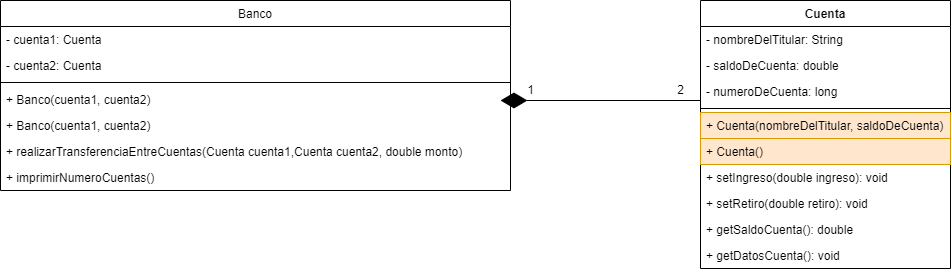

The diagram above was exported from draw.io. Its source (the exported page's mxGraphModel, read from the mxfile embedded in the PNG):
<mxGraphModel dx="1434" dy="788" grid="1" gridSize="10" guides="1" tooltips="1" connect="1" arrows="1" fold="1" page="1" pageScale="1" pageWidth="827" pageHeight="1169" math="0" shadow="0">
  <root>
    <mxCell id="0" />
    <mxCell id="1" parent="0" />
    <mxCell id="qb5AKbWGeUOcykFegpHX-1" value="Cuenta" style="swimlane;fontStyle=1;align=center;verticalAlign=top;childLayout=stackLayout;horizontal=1;startSize=26;horizontalStack=0;resizeParent=1;resizeParentMax=0;resizeLast=0;collapsible=1;marginBottom=0;" parent="1" vertex="1">
      <mxGeometry x="700" y="100" width="250" height="268" as="geometry" />
    </mxCell>
    <mxCell id="qb5AKbWGeUOcykFegpHX-2" value="- nombreDelTitular: String" style="text;strokeColor=none;fillColor=none;align=left;verticalAlign=top;spacingLeft=4;spacingRight=4;overflow=hidden;rotatable=0;points=[[0,0.5],[1,0.5]];portConstraint=eastwest;" parent="qb5AKbWGeUOcykFegpHX-1" vertex="1">
      <mxGeometry y="26" width="250" height="26" as="geometry" />
    </mxCell>
    <mxCell id="qb5AKbWGeUOcykFegpHX-5" value="- saldoDeCuenta: double" style="text;strokeColor=none;fillColor=none;align=left;verticalAlign=top;spacingLeft=4;spacingRight=4;overflow=hidden;rotatable=0;points=[[0,0.5],[1,0.5]];portConstraint=eastwest;" parent="qb5AKbWGeUOcykFegpHX-1" vertex="1">
      <mxGeometry y="52" width="250" height="26" as="geometry" />
    </mxCell>
    <mxCell id="qb5AKbWGeUOcykFegpHX-6" value="- numeroDeCuenta: long" style="text;strokeColor=none;fillColor=none;align=left;verticalAlign=top;spacingLeft=4;spacingRight=4;overflow=hidden;rotatable=0;points=[[0,0.5],[1,0.5]];portConstraint=eastwest;" parent="qb5AKbWGeUOcykFegpHX-1" vertex="1">
      <mxGeometry y="78" width="250" height="26" as="geometry" />
    </mxCell>
    <mxCell id="qb5AKbWGeUOcykFegpHX-3" value="" style="line;strokeWidth=1;fillColor=none;align=left;verticalAlign=middle;spacingTop=-1;spacingLeft=3;spacingRight=3;rotatable=0;labelPosition=right;points=[];portConstraint=eastwest;strokeColor=inherit;" parent="qb5AKbWGeUOcykFegpHX-1" vertex="1">
      <mxGeometry y="104" width="250" height="8" as="geometry" />
    </mxCell>
    <mxCell id="qb5AKbWGeUOcykFegpHX-17" value="+ Cuenta(nombreDelTitular, saldoDeCuenta)" style="text;strokeColor=#d79b00;fillColor=#ffe6cc;align=left;verticalAlign=top;spacingLeft=4;spacingRight=4;overflow=hidden;rotatable=0;points=[[0,0.5],[1,0.5]];portConstraint=eastwest;" parent="qb5AKbWGeUOcykFegpHX-1" vertex="1">
      <mxGeometry y="112" width="250" height="26" as="geometry" />
    </mxCell>
    <mxCell id="qb5AKbWGeUOcykFegpHX-18" value="+ Cuenta()" style="text;strokeColor=#d79b00;fillColor=#ffe6cc;align=left;verticalAlign=top;spacingLeft=4;spacingRight=4;overflow=hidden;rotatable=0;points=[[0,0.5],[1,0.5]];portConstraint=eastwest;" parent="qb5AKbWGeUOcykFegpHX-1" vertex="1">
      <mxGeometry y="138" width="250" height="26" as="geometry" />
    </mxCell>
    <mxCell id="qb5AKbWGeUOcykFegpHX-4" value="+ setIngreso(double ingreso): void" style="text;strokeColor=none;fillColor=none;align=left;verticalAlign=top;spacingLeft=4;spacingRight=4;overflow=hidden;rotatable=0;points=[[0,0.5],[1,0.5]];portConstraint=eastwest;" parent="qb5AKbWGeUOcykFegpHX-1" vertex="1">
      <mxGeometry y="164" width="250" height="26" as="geometry" />
    </mxCell>
    <mxCell id="qb5AKbWGeUOcykFegpHX-8" value="+ setRetiro(double retiro): void" style="text;strokeColor=none;fillColor=none;align=left;verticalAlign=top;spacingLeft=4;spacingRight=4;overflow=hidden;rotatable=0;points=[[0,0.5],[1,0.5]];portConstraint=eastwest;" parent="qb5AKbWGeUOcykFegpHX-1" vertex="1">
      <mxGeometry y="190" width="250" height="26" as="geometry" />
    </mxCell>
    <mxCell id="qb5AKbWGeUOcykFegpHX-19" value="+ getSaldoCuenta(): double" style="text;strokeColor=none;fillColor=none;align=left;verticalAlign=top;spacingLeft=4;spacingRight=4;overflow=hidden;rotatable=0;points=[[0,0.5],[1,0.5]];portConstraint=eastwest;" parent="qb5AKbWGeUOcykFegpHX-1" vertex="1">
      <mxGeometry y="216" width="250" height="26" as="geometry" />
    </mxCell>
    <mxCell id="qb5AKbWGeUOcykFegpHX-20" value="+ getDatosCuenta(): void" style="text;strokeColor=none;fillColor=none;align=left;verticalAlign=top;spacingLeft=4;spacingRight=4;overflow=hidden;rotatable=0;points=[[0,0.5],[1,0.5]];portConstraint=eastwest;" parent="qb5AKbWGeUOcykFegpHX-1" vertex="1">
      <mxGeometry y="242" width="250" height="26" as="geometry" />
    </mxCell>
    <mxCell id="vYgvsWjSqL9BhHX1WmC2-34" value="Banco" style="swimlane;fontStyle=0;childLayout=stackLayout;horizontal=1;startSize=26;fillColor=none;horizontalStack=0;resizeParent=1;resizeParentMax=0;resizeLast=0;collapsible=1;marginBottom=0;" vertex="1" parent="1">
      <mxGeometry y="100" width="510" height="190" as="geometry" />
    </mxCell>
    <mxCell id="vYgvsWjSqL9BhHX1WmC2-35" value="- cuenta1: Cuenta" style="text;strokeColor=none;fillColor=none;align=left;verticalAlign=top;spacingLeft=4;spacingRight=4;overflow=hidden;rotatable=0;points=[[0,0.5],[1,0.5]];portConstraint=eastwest;" vertex="1" parent="vYgvsWjSqL9BhHX1WmC2-34">
      <mxGeometry y="26" width="510" height="26" as="geometry" />
    </mxCell>
    <mxCell id="vYgvsWjSqL9BhHX1WmC2-36" value="- cuenta2: Cuenta" style="text;strokeColor=none;fillColor=none;align=left;verticalAlign=top;spacingLeft=4;spacingRight=4;overflow=hidden;rotatable=0;points=[[0,0.5],[1,0.5]];portConstraint=eastwest;" vertex="1" parent="vYgvsWjSqL9BhHX1WmC2-34">
      <mxGeometry y="52" width="510" height="26" as="geometry" />
    </mxCell>
    <mxCell id="vYgvsWjSqL9BhHX1WmC2-38" value="" style="line;strokeWidth=1;fillColor=none;align=left;verticalAlign=middle;spacingTop=-1;spacingLeft=3;spacingRight=3;rotatable=0;labelPosition=right;points=[];portConstraint=eastwest;strokeColor=inherit;" vertex="1" parent="vYgvsWjSqL9BhHX1WmC2-34">
      <mxGeometry y="78" width="510" height="8" as="geometry" />
    </mxCell>
    <mxCell id="vYgvsWjSqL9BhHX1WmC2-44" value="+ Banco(cuenta1, cuenta2)" style="text;strokeColor=none;fillColor=none;align=left;verticalAlign=top;spacingLeft=4;spacingRight=4;overflow=hidden;rotatable=0;points=[[0,0.5],[1,0.5]];portConstraint=eastwest;" vertex="1" parent="vYgvsWjSqL9BhHX1WmC2-34">
      <mxGeometry y="86" width="510" height="26" as="geometry" />
    </mxCell>
    <mxCell id="vYgvsWjSqL9BhHX1WmC2-37" value="+ Banco(cuenta1, cuenta2)" style="text;strokeColor=none;fillColor=none;align=left;verticalAlign=top;spacingLeft=4;spacingRight=4;overflow=hidden;rotatable=0;points=[[0,0.5],[1,0.5]];portConstraint=eastwest;" vertex="1" parent="vYgvsWjSqL9BhHX1WmC2-34">
      <mxGeometry y="112" width="510" height="26" as="geometry" />
    </mxCell>
    <mxCell id="vYgvsWjSqL9BhHX1WmC2-39" value="+ realizarTransferenciaEntreCuentas(Cuenta cuenta1,Cuenta cuenta2, double monto)" style="text;strokeColor=none;fillColor=none;align=left;verticalAlign=top;spacingLeft=4;spacingRight=4;overflow=hidden;rotatable=0;points=[[0,0.5],[1,0.5]];portConstraint=eastwest;" vertex="1" parent="vYgvsWjSqL9BhHX1WmC2-34">
      <mxGeometry y="138" width="510" height="26" as="geometry" />
    </mxCell>
    <mxCell id="vYgvsWjSqL9BhHX1WmC2-40" value="+ imprimirNumeroCuentas()" style="text;strokeColor=none;fillColor=none;align=left;verticalAlign=top;spacingLeft=4;spacingRight=4;overflow=hidden;rotatable=0;points=[[0,0.5],[1,0.5]];portConstraint=eastwest;" vertex="1" parent="vYgvsWjSqL9BhHX1WmC2-34">
      <mxGeometry y="164" width="510" height="26" as="geometry" />
    </mxCell>
    <mxCell id="vYgvsWjSqL9BhHX1WmC2-43" value="" style="endArrow=diamondThin;endFill=1;endSize=24;html=1;rounded=0;exitX=0;exitY=0.846;exitDx=0;exitDy=0;exitPerimeter=0;" edge="1" parent="1" source="qb5AKbWGeUOcykFegpHX-6">
      <mxGeometry width="160" relative="1" as="geometry">
        <mxPoint x="680" y="200" as="sourcePoint" />
        <mxPoint x="500" y="200" as="targetPoint" />
      </mxGeometry>
    </mxCell>
    <mxCell id="vYgvsWjSqL9BhHX1WmC2-45" value="2" style="text;html=1;align=center;verticalAlign=middle;resizable=0;points=[];autosize=1;strokeColor=none;fillColor=none;" vertex="1" parent="1">
      <mxGeometry x="665" y="175" width="30" height="30" as="geometry" />
    </mxCell>
    <mxCell id="vYgvsWjSqL9BhHX1WmC2-46" value="1" style="text;html=1;align=center;verticalAlign=middle;resizable=0;points=[];autosize=1;strokeColor=none;fillColor=none;" vertex="1" parent="1">
      <mxGeometry x="515" y="175" width="30" height="30" as="geometry" />
    </mxCell>
  </root>
</mxGraphModel>